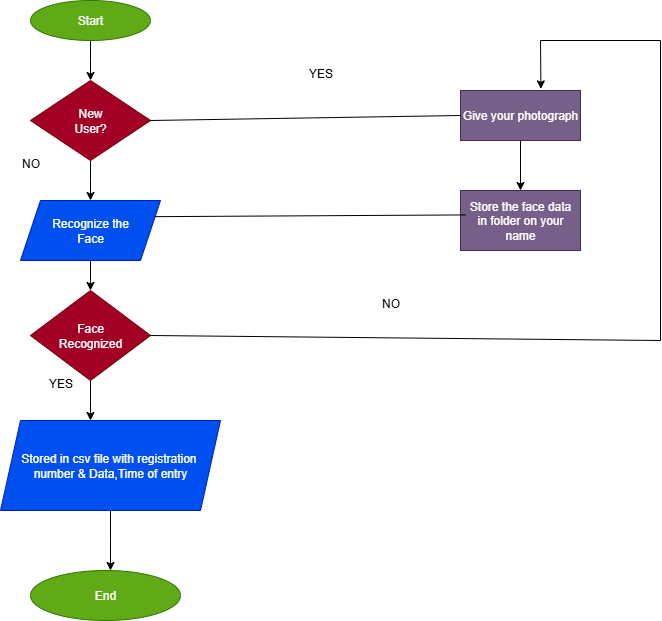

The diagram above was exported from draw.io. Its source (the exported page's mxGraphModel, read from the mxfile embedded in the PNG):
<mxGraphModel dx="1042" dy="527" grid="1" gridSize="10" guides="1" tooltips="1" connect="1" arrows="1" fold="1" page="1" pageScale="1" pageWidth="850" pageHeight="1100" math="0" shadow="0">
  <root>
    <mxCell id="0" />
    <mxCell id="1" parent="0" />
    <mxCell id="MCGHQVMCGPMZYkbRmceH-2" style="edgeStyle=orthogonalEdgeStyle;rounded=0;orthogonalLoop=1;jettySize=auto;html=1;" edge="1" parent="1" source="MCGHQVMCGPMZYkbRmceH-1">
      <mxGeometry relative="1" as="geometry">
        <mxPoint x="110" y="100" as="targetPoint" />
      </mxGeometry>
    </mxCell>
    <mxCell id="MCGHQVMCGPMZYkbRmceH-1" value="Start" style="ellipse;whiteSpace=wrap;html=1;fillColor=#60a917;fontColor=#ffffff;strokeColor=#2D7600;" vertex="1" parent="1">
      <mxGeometry x="50" y="20" width="120" height="40" as="geometry" />
    </mxCell>
    <mxCell id="MCGHQVMCGPMZYkbRmceH-4" style="edgeStyle=orthogonalEdgeStyle;rounded=0;orthogonalLoop=1;jettySize=auto;html=1;" edge="1" parent="1" source="MCGHQVMCGPMZYkbRmceH-3">
      <mxGeometry relative="1" as="geometry">
        <mxPoint x="110" y="220" as="targetPoint" />
      </mxGeometry>
    </mxCell>
    <mxCell id="MCGHQVMCGPMZYkbRmceH-3" value="New&lt;div&gt;User?&lt;/div&gt;" style="rhombus;whiteSpace=wrap;html=1;fillColor=#a20025;fontColor=#ffffff;strokeColor=#6F0000;" vertex="1" parent="1">
      <mxGeometry x="50" y="100" width="120" height="80" as="geometry" />
    </mxCell>
    <mxCell id="MCGHQVMCGPMZYkbRmceH-6" style="edgeStyle=orthogonalEdgeStyle;rounded=0;orthogonalLoop=1;jettySize=auto;html=1;" edge="1" parent="1" source="MCGHQVMCGPMZYkbRmceH-5">
      <mxGeometry relative="1" as="geometry">
        <mxPoint x="110" y="310" as="targetPoint" />
      </mxGeometry>
    </mxCell>
    <mxCell id="MCGHQVMCGPMZYkbRmceH-5" value="Recognize the&lt;div&gt;Face&lt;/div&gt;" style="shape=parallelogram;perimeter=parallelogramPerimeter;whiteSpace=wrap;html=1;fixedSize=1;fillColor=#0050ef;fontColor=#ffffff;strokeColor=#001DBC;" vertex="1" parent="1">
      <mxGeometry x="40" y="220" width="140" height="60" as="geometry" />
    </mxCell>
    <mxCell id="MCGHQVMCGPMZYkbRmceH-9" style="edgeStyle=orthogonalEdgeStyle;rounded=0;orthogonalLoop=1;jettySize=auto;html=1;" edge="1" parent="1" source="MCGHQVMCGPMZYkbRmceH-7">
      <mxGeometry relative="1" as="geometry">
        <mxPoint x="110" y="440" as="targetPoint" />
      </mxGeometry>
    </mxCell>
    <mxCell id="MCGHQVMCGPMZYkbRmceH-7" value="Face&lt;div&gt;Recognized&lt;/div&gt;" style="rhombus;whiteSpace=wrap;html=1;fillColor=#a20025;fontColor=#ffffff;strokeColor=#6F0000;" vertex="1" parent="1">
      <mxGeometry x="50" y="310" width="120" height="90" as="geometry" />
    </mxCell>
    <mxCell id="MCGHQVMCGPMZYkbRmceH-11" style="edgeStyle=orthogonalEdgeStyle;rounded=0;orthogonalLoop=1;jettySize=auto;html=1;" edge="1" parent="1" source="MCGHQVMCGPMZYkbRmceH-10">
      <mxGeometry relative="1" as="geometry">
        <mxPoint x="130" y="590" as="targetPoint" />
      </mxGeometry>
    </mxCell>
    <mxCell id="MCGHQVMCGPMZYkbRmceH-10" value="Stored in csv file with registration&amp;nbsp;&lt;div&gt;number &amp;amp; Data,Time of entry&lt;/div&gt;" style="shape=parallelogram;perimeter=parallelogramPerimeter;whiteSpace=wrap;html=1;fixedSize=1;fillColor=#0050ef;fontColor=#ffffff;strokeColor=#001DBC;" vertex="1" parent="1">
      <mxGeometry x="20" y="440" width="220" height="90" as="geometry" />
    </mxCell>
    <mxCell id="MCGHQVMCGPMZYkbRmceH-12" value="End" style="ellipse;whiteSpace=wrap;html=1;fillColor=#60a917;fontColor=#ffffff;strokeColor=#2D7600;" vertex="1" parent="1">
      <mxGeometry x="50" y="590" width="150" height="50" as="geometry" />
    </mxCell>
    <mxCell id="MCGHQVMCGPMZYkbRmceH-18" style="edgeStyle=orthogonalEdgeStyle;rounded=0;orthogonalLoop=1;jettySize=auto;html=1;entryX=0.5;entryY=0;entryDx=0;entryDy=0;" edge="1" parent="1" source="MCGHQVMCGPMZYkbRmceH-13" target="MCGHQVMCGPMZYkbRmceH-16">
      <mxGeometry relative="1" as="geometry" />
    </mxCell>
    <mxCell id="MCGHQVMCGPMZYkbRmceH-13" value="Give your photograph" style="rounded=0;whiteSpace=wrap;html=1;fillColor=#76608a;fontColor=#ffffff;strokeColor=#432D57;" vertex="1" parent="1">
      <mxGeometry x="480" y="110" width="120" height="50" as="geometry" />
    </mxCell>
    <mxCell id="MCGHQVMCGPMZYkbRmceH-16" value="Store the face data&lt;div&gt;in folder on your&lt;/div&gt;&lt;div&gt;name&lt;/div&gt;" style="rounded=0;whiteSpace=wrap;html=1;fillColor=#76608a;fontColor=#ffffff;strokeColor=#432D57;" vertex="1" parent="1">
      <mxGeometry x="480" y="210" width="120" height="60" as="geometry" />
    </mxCell>
    <mxCell id="MCGHQVMCGPMZYkbRmceH-22" value="" style="endArrow=none;html=1;rounded=0;exitX=1;exitY=0.5;exitDx=0;exitDy=0;" edge="1" parent="1" source="MCGHQVMCGPMZYkbRmceH-3">
      <mxGeometry width="50" height="50" relative="1" as="geometry">
        <mxPoint x="180" y="130" as="sourcePoint" />
        <mxPoint x="480" y="135" as="targetPoint" />
      </mxGeometry>
    </mxCell>
    <mxCell id="MCGHQVMCGPMZYkbRmceH-24" value="" style="endArrow=none;html=1;rounded=0;entryX=0;entryY=0.25;entryDx=0;entryDy=0;exitX=1;exitY=0.25;exitDx=0;exitDy=0;" edge="1" parent="1" source="MCGHQVMCGPMZYkbRmceH-5">
      <mxGeometry width="50" height="50" relative="1" as="geometry">
        <mxPoint x="179.99538461538452" y="245.57384615384618" as="sourcePoint" />
        <mxPoint x="485.38" y="234.42" as="targetPoint" />
      </mxGeometry>
    </mxCell>
    <mxCell id="MCGHQVMCGPMZYkbRmceH-27" value="" style="endArrow=none;html=1;rounded=0;exitX=1;exitY=0.5;exitDx=0;exitDy=0;" edge="1" parent="1" source="MCGHQVMCGPMZYkbRmceH-7">
      <mxGeometry width="50" height="50" relative="1" as="geometry">
        <mxPoint x="400" y="320" as="sourcePoint" />
        <mxPoint x="680" y="360" as="targetPoint" />
      </mxGeometry>
    </mxCell>
    <mxCell id="MCGHQVMCGPMZYkbRmceH-28" value="" style="endArrow=none;html=1;rounded=0;" edge="1" parent="1">
      <mxGeometry width="50" height="50" relative="1" as="geometry">
        <mxPoint x="680" y="360" as="sourcePoint" />
        <mxPoint x="680" y="60" as="targetPoint" />
      </mxGeometry>
    </mxCell>
    <mxCell id="MCGHQVMCGPMZYkbRmceH-29" value="" style="endArrow=none;html=1;rounded=0;" edge="1" parent="1">
      <mxGeometry width="50" height="50" relative="1" as="geometry">
        <mxPoint x="560" y="60" as="sourcePoint" />
        <mxPoint x="680" y="60" as="targetPoint" />
      </mxGeometry>
    </mxCell>
    <mxCell id="MCGHQVMCGPMZYkbRmceH-31" value="" style="endArrow=classic;html=1;rounded=0;entryX=0.67;entryY=-0.032;entryDx=0;entryDy=0;entryPerimeter=0;" edge="1" parent="1" target="MCGHQVMCGPMZYkbRmceH-13">
      <mxGeometry width="50" height="50" relative="1" as="geometry">
        <mxPoint x="560" y="60" as="sourcePoint" />
        <mxPoint x="610" y="20" as="targetPoint" />
      </mxGeometry>
    </mxCell>
    <mxCell id="MCGHQVMCGPMZYkbRmceH-33" value="NO" style="text;html=1;align=center;verticalAlign=middle;resizable=0;points=[];autosize=1;strokeColor=none;fillColor=none;" vertex="1" parent="1">
      <mxGeometry x="30" y="168" width="40" height="30" as="geometry" />
    </mxCell>
    <mxCell id="MCGHQVMCGPMZYkbRmceH-37" value="YES" style="text;html=1;align=center;verticalAlign=middle;resizable=0;points=[];autosize=1;strokeColor=none;fillColor=none;" vertex="1" parent="1">
      <mxGeometry x="55" y="388" width="50" height="30" as="geometry" />
    </mxCell>
    <mxCell id="MCGHQVMCGPMZYkbRmceH-38" value="YES" style="text;html=1;align=center;verticalAlign=middle;resizable=0;points=[];autosize=1;strokeColor=none;fillColor=none;" vertex="1" parent="1">
      <mxGeometry x="315" y="78" width="50" height="30" as="geometry" />
    </mxCell>
    <mxCell id="MCGHQVMCGPMZYkbRmceH-39" value="NO" style="text;html=1;align=center;verticalAlign=middle;resizable=0;points=[];autosize=1;strokeColor=none;fillColor=none;" vertex="1" parent="1">
      <mxGeometry x="390" y="308" width="40" height="30" as="geometry" />
    </mxCell>
  </root>
</mxGraphModel>